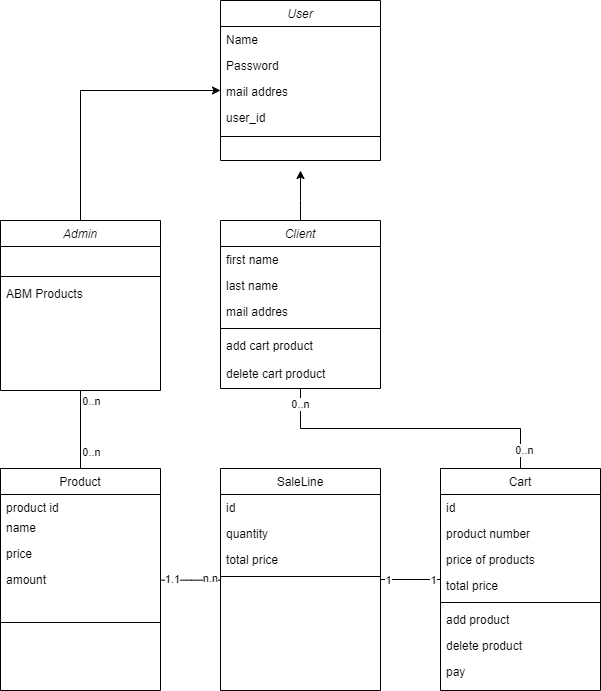

The diagram above was exported from draw.io. Its source (the exported page's mxGraphModel, read from the mxfile embedded in the PNG):
<mxGraphModel dx="1518" dy="624" grid="1" gridSize="10" guides="1" tooltips="1" connect="1" arrows="1" fold="1" page="1" pageScale="1" pageWidth="827" pageHeight="1169" math="0" shadow="0">
  <root>
    <mxCell id="WIyWlLk6GJQsqaUBKTNV-0" />
    <mxCell id="WIyWlLk6GJQsqaUBKTNV-1" parent="WIyWlLk6GJQsqaUBKTNV-0" />
    <mxCell id="OTHtu_8CNf2AAutKQPAP-2" style="edgeStyle=orthogonalEdgeStyle;rounded=0;orthogonalLoop=1;jettySize=auto;html=1;endArrow=none;endFill=0;entryX=0.5;entryY=0;entryDx=0;entryDy=0;exitX=0.5;exitY=1;exitDx=0;exitDy=0;" parent="WIyWlLk6GJQsqaUBKTNV-1" source="zkfFHV4jXpPFQw0GAbJ--0" target="zkfFHV4jXpPFQw0GAbJ--13" edge="1">
      <mxGeometry relative="1" as="geometry">
        <mxPoint x="150" y="400" as="sourcePoint" />
        <mxPoint x="89.97" y="406.84799999999996" as="targetPoint" />
        <Array as="points" />
      </mxGeometry>
    </mxCell>
    <mxCell id="OTHtu_8CNf2AAutKQPAP-7" value="0..n" style="edgeLabel;html=1;align=center;verticalAlign=middle;resizable=0;points=[];" parent="OTHtu_8CNf2AAutKQPAP-2" connectable="0" vertex="1">
      <mxGeometry x="-0.8193" relative="1" as="geometry">
        <mxPoint x="10" y="3" as="offset" />
      </mxGeometry>
    </mxCell>
    <mxCell id="OTHtu_8CNf2AAutKQPAP-9" value="0..n" style="edgeLabel;html=1;align=center;verticalAlign=middle;resizable=0;points=[];" parent="OTHtu_8CNf2AAutKQPAP-2" connectable="0" vertex="1">
      <mxGeometry x="0.6062" relative="1" as="geometry">
        <mxPoint x="10" y="-1" as="offset" />
      </mxGeometry>
    </mxCell>
    <mxCell id="zkfFHV4jXpPFQw0GAbJ--0" value="Admin" style="swimlane;fontStyle=2;align=center;verticalAlign=top;childLayout=stackLayout;horizontal=1;startSize=26;horizontalStack=0;resizeParent=1;resizeLast=0;collapsible=1;marginBottom=0;rounded=0;shadow=0;strokeWidth=1;" parent="WIyWlLk6GJQsqaUBKTNV-1" vertex="1">
      <mxGeometry x="100" y="220" width="160" height="170" as="geometry">
        <mxRectangle x="220" y="120" width="160" height="26" as="alternateBounds" />
      </mxGeometry>
    </mxCell>
    <mxCell id="zkfFHV4jXpPFQw0GAbJ--5" value="&#10;" style="text;align=left;verticalAlign=top;spacingLeft=4;spacingRight=4;overflow=hidden;rotatable=0;points=[[0,0.5],[1,0.5]];portConstraint=eastwest;" parent="zkfFHV4jXpPFQw0GAbJ--0" vertex="1">
      <mxGeometry y="26" width="160" height="26" as="geometry" />
    </mxCell>
    <mxCell id="zkfFHV4jXpPFQw0GAbJ--4" value="" style="line;html=1;strokeWidth=1;align=left;verticalAlign=middle;spacingTop=-1;spacingLeft=3;spacingRight=3;rotatable=0;labelPosition=right;points=[];portConstraint=eastwest;" parent="zkfFHV4jXpPFQw0GAbJ--0" vertex="1">
      <mxGeometry y="52" width="160" height="8" as="geometry" />
    </mxCell>
    <mxCell id="zkfFHV4jXpPFQw0GAbJ--3" value="ABM Products" style="text;align=left;verticalAlign=top;spacingLeft=4;spacingRight=4;overflow=hidden;rotatable=0;points=[[0,0.5],[1,0.5]];portConstraint=eastwest;rounded=0;shadow=0;html=0;" parent="zkfFHV4jXpPFQw0GAbJ--0" vertex="1">
      <mxGeometry y="60" width="160" height="28" as="geometry" />
    </mxCell>
    <mxCell id="zkfFHV4jXpPFQw0GAbJ--13" value="Product" style="swimlane;fontStyle=0;align=center;verticalAlign=top;childLayout=stackLayout;horizontal=1;startSize=26;horizontalStack=0;resizeParent=1;resizeLast=0;collapsible=1;marginBottom=0;rounded=0;shadow=0;strokeWidth=1;" parent="WIyWlLk6GJQsqaUBKTNV-1" vertex="1">
      <mxGeometry x="100" y="468" width="160" height="222" as="geometry">
        <mxRectangle x="340" y="380" width="170" height="26" as="alternateBounds" />
      </mxGeometry>
    </mxCell>
    <mxCell id="OTHtu_8CNf2AAutKQPAP-8" value="product id&#10;" style="text;align=left;verticalAlign=top;spacingLeft=4;spacingRight=4;overflow=hidden;rotatable=0;points=[[0,0.5],[1,0.5]];portConstraint=eastwest;" parent="zkfFHV4jXpPFQw0GAbJ--13" vertex="1">
      <mxGeometry y="26" width="160" height="20" as="geometry" />
    </mxCell>
    <mxCell id="RKQg3zPKIfYoZlQNKrvI-31" value="name" style="text;align=left;verticalAlign=top;spacingLeft=4;spacingRight=4;overflow=hidden;rotatable=0;points=[[0,0.5],[1,0.5]];portConstraint=eastwest;rounded=0;shadow=0;html=0;" parent="zkfFHV4jXpPFQw0GAbJ--13" vertex="1">
      <mxGeometry y="46" width="160" height="26" as="geometry" />
    </mxCell>
    <mxCell id="RKQg3zPKIfYoZlQNKrvI-32" value="price" style="text;align=left;verticalAlign=top;spacingLeft=4;spacingRight=4;overflow=hidden;rotatable=0;points=[[0,0.5],[1,0.5]];portConstraint=eastwest;rounded=0;shadow=0;html=0;" parent="zkfFHV4jXpPFQw0GAbJ--13" vertex="1">
      <mxGeometry y="72" width="160" height="26" as="geometry" />
    </mxCell>
    <mxCell id="RKQg3zPKIfYoZlQNKrvI-33" value="amount" style="text;align=left;verticalAlign=top;spacingLeft=4;spacingRight=4;overflow=hidden;rotatable=0;points=[[0,0.5],[1,0.5]];portConstraint=eastwest;rounded=0;shadow=0;html=0;" parent="zkfFHV4jXpPFQw0GAbJ--13" vertex="1">
      <mxGeometry y="98" width="160" height="26" as="geometry" />
    </mxCell>
    <mxCell id="zkfFHV4jXpPFQw0GAbJ--15" value="" style="line;html=1;strokeWidth=1;align=left;verticalAlign=middle;spacingTop=-1;spacingLeft=3;spacingRight=3;rotatable=0;labelPosition=right;points=[];portConstraint=eastwest;" parent="zkfFHV4jXpPFQw0GAbJ--13" vertex="1">
      <mxGeometry y="124" width="160" height="60" as="geometry" />
    </mxCell>
    <mxCell id="RKQg3zPKIfYoZlQNKrvI-47" style="edgeStyle=orthogonalEdgeStyle;rounded=0;orthogonalLoop=1;jettySize=auto;html=1;exitX=0.5;exitY=0;exitDx=0;exitDy=0;entryX=0.5;entryY=1;entryDx=0;entryDy=0;endArrow=none;endFill=0;" parent="WIyWlLk6GJQsqaUBKTNV-1" source="zkfFHV4jXpPFQw0GAbJ--17" target="RKQg3zPKIfYoZlQNKrvI-18" edge="1">
      <mxGeometry relative="1" as="geometry" />
    </mxCell>
    <mxCell id="RKQg3zPKIfYoZlQNKrvI-48" value="0..n" style="edgeLabel;html=1;align=center;verticalAlign=middle;resizable=0;points=[];" parent="RKQg3zPKIfYoZlQNKrvI-47" connectable="0" vertex="1">
      <mxGeometry x="0.8978" y="1" relative="1" as="geometry">
        <mxPoint as="offset" />
      </mxGeometry>
    </mxCell>
    <mxCell id="RKQg3zPKIfYoZlQNKrvI-49" value="0..n" style="edgeLabel;html=1;align=center;verticalAlign=middle;resizable=0;points=[];" parent="RKQg3zPKIfYoZlQNKrvI-47" connectable="0" vertex="1">
      <mxGeometry x="-0.8744" y="-3" relative="1" as="geometry">
        <mxPoint as="offset" />
      </mxGeometry>
    </mxCell>
    <mxCell id="zkfFHV4jXpPFQw0GAbJ--17" value="Cart" style="swimlane;fontStyle=0;align=center;verticalAlign=top;childLayout=stackLayout;horizontal=1;startSize=26;horizontalStack=0;resizeParent=1;resizeLast=0;collapsible=1;marginBottom=0;rounded=0;shadow=0;strokeWidth=1;" parent="WIyWlLk6GJQsqaUBKTNV-1" vertex="1">
      <mxGeometry x="540" y="468" width="160" height="222" as="geometry">
        <mxRectangle x="550" y="140" width="160" height="26" as="alternateBounds" />
      </mxGeometry>
    </mxCell>
    <mxCell id="zkfFHV4jXpPFQw0GAbJ--18" value="id" style="text;align=left;verticalAlign=top;spacingLeft=4;spacingRight=4;overflow=hidden;rotatable=0;points=[[0,0.5],[1,0.5]];portConstraint=eastwest;" parent="zkfFHV4jXpPFQw0GAbJ--17" vertex="1">
      <mxGeometry y="26" width="160" height="26" as="geometry" />
    </mxCell>
    <mxCell id="zkfFHV4jXpPFQw0GAbJ--19" value="product number" style="text;align=left;verticalAlign=top;spacingLeft=4;spacingRight=4;overflow=hidden;rotatable=0;points=[[0,0.5],[1,0.5]];portConstraint=eastwest;rounded=0;shadow=0;html=0;" parent="zkfFHV4jXpPFQw0GAbJ--17" vertex="1">
      <mxGeometry y="52" width="160" height="26" as="geometry" />
    </mxCell>
    <mxCell id="zkfFHV4jXpPFQw0GAbJ--20" value="price of products" style="text;align=left;verticalAlign=top;spacingLeft=4;spacingRight=4;overflow=hidden;rotatable=0;points=[[0,0.5],[1,0.5]];portConstraint=eastwest;rounded=0;shadow=0;html=0;" parent="zkfFHV4jXpPFQw0GAbJ--17" vertex="1">
      <mxGeometry y="78" width="160" height="26" as="geometry" />
    </mxCell>
    <mxCell id="zkfFHV4jXpPFQw0GAbJ--21" value="total price" style="text;align=left;verticalAlign=top;spacingLeft=4;spacingRight=4;overflow=hidden;rotatable=0;points=[[0,0.5],[1,0.5]];portConstraint=eastwest;rounded=0;shadow=0;html=0;" parent="zkfFHV4jXpPFQw0GAbJ--17" vertex="1">
      <mxGeometry y="104" width="160" height="26" as="geometry" />
    </mxCell>
    <mxCell id="zkfFHV4jXpPFQw0GAbJ--23" value="" style="line;html=1;strokeWidth=1;align=left;verticalAlign=middle;spacingTop=-1;spacingLeft=3;spacingRight=3;rotatable=0;labelPosition=right;points=[];portConstraint=eastwest;" parent="zkfFHV4jXpPFQw0GAbJ--17" vertex="1">
      <mxGeometry y="130" width="160" height="8" as="geometry" />
    </mxCell>
    <mxCell id="RKQg3zPKIfYoZlQNKrvI-29" value="add product" style="text;align=left;verticalAlign=top;spacingLeft=4;spacingRight=4;overflow=hidden;rotatable=0;points=[[0,0.5],[1,0.5]];portConstraint=eastwest;rounded=0;shadow=0;html=0;" parent="zkfFHV4jXpPFQw0GAbJ--17" vertex="1">
      <mxGeometry y="138" width="160" height="26" as="geometry" />
    </mxCell>
    <mxCell id="RKQg3zPKIfYoZlQNKrvI-30" value="delete product" style="text;align=left;verticalAlign=top;spacingLeft=4;spacingRight=4;overflow=hidden;rotatable=0;points=[[0,0.5],[1,0.5]];portConstraint=eastwest;rounded=0;shadow=0;html=0;" parent="zkfFHV4jXpPFQw0GAbJ--17" vertex="1">
      <mxGeometry y="164" width="160" height="26" as="geometry" />
    </mxCell>
    <mxCell id="RKQg3zPKIfYoZlQNKrvI-34" value="pay" style="text;align=left;verticalAlign=top;spacingLeft=4;spacingRight=4;overflow=hidden;rotatable=0;points=[[0,0.5],[1,0.5]];portConstraint=eastwest;rounded=0;shadow=0;html=0;" parent="zkfFHV4jXpPFQw0GAbJ--17" vertex="1">
      <mxGeometry y="190" width="160" height="26" as="geometry" />
    </mxCell>
    <mxCell id="RKQg3zPKIfYoZlQNKrvI-0" value="User" style="swimlane;fontStyle=2;align=center;verticalAlign=top;childLayout=stackLayout;horizontal=1;startSize=26;horizontalStack=0;resizeParent=1;resizeLast=0;collapsible=1;marginBottom=0;rounded=0;shadow=0;strokeWidth=1;" parent="WIyWlLk6GJQsqaUBKTNV-1" vertex="1">
      <mxGeometry x="320" width="160" height="160" as="geometry">
        <mxRectangle x="220" y="120" width="160" height="26" as="alternateBounds" />
      </mxGeometry>
    </mxCell>
    <mxCell id="RKQg3zPKIfYoZlQNKrvI-1" value="Name" style="text;align=left;verticalAlign=top;spacingLeft=4;spacingRight=4;overflow=hidden;rotatable=0;points=[[0,0.5],[1,0.5]];portConstraint=eastwest;" parent="RKQg3zPKIfYoZlQNKrvI-0" vertex="1">
      <mxGeometry y="26" width="160" height="26" as="geometry" />
    </mxCell>
    <mxCell id="RKQg3zPKIfYoZlQNKrvI-3" value="Password" style="text;align=left;verticalAlign=top;spacingLeft=4;spacingRight=4;overflow=hidden;rotatable=0;points=[[0,0.5],[1,0.5]];portConstraint=eastwest;" parent="RKQg3zPKIfYoZlQNKrvI-0" vertex="1">
      <mxGeometry y="52" width="160" height="26" as="geometry" />
    </mxCell>
    <mxCell id="RKQg3zPKIfYoZlQNKrvI-2" value="mail addres" style="text;align=left;verticalAlign=top;spacingLeft=4;spacingRight=4;overflow=hidden;rotatable=0;points=[[0,0.5],[1,0.5]];portConstraint=eastwest;rounded=0;shadow=0;html=0;" parent="RKQg3zPKIfYoZlQNKrvI-0" vertex="1">
      <mxGeometry y="78" width="160" height="26" as="geometry" />
    </mxCell>
    <mxCell id="RKQg3zPKIfYoZlQNKrvI-5" value="user_id" style="text;align=left;verticalAlign=top;spacingLeft=4;spacingRight=4;overflow=hidden;rotatable=0;points=[[0,0.5],[1,0.5]];portConstraint=eastwest;rounded=0;shadow=0;html=0;" parent="RKQg3zPKIfYoZlQNKrvI-0" vertex="1">
      <mxGeometry y="104" width="160" height="28" as="geometry" />
    </mxCell>
    <mxCell id="RKQg3zPKIfYoZlQNKrvI-4" value="" style="line;html=1;strokeWidth=1;align=left;verticalAlign=middle;spacingTop=-1;spacingLeft=3;spacingRight=3;rotatable=0;labelPosition=right;points=[];portConstraint=eastwest;" parent="RKQg3zPKIfYoZlQNKrvI-0" vertex="1">
      <mxGeometry y="132" width="160" height="8" as="geometry" />
    </mxCell>
    <mxCell id="RKQg3zPKIfYoZlQNKrvI-9" value="" style="edgeStyle=orthogonalEdgeStyle;rounded=0;orthogonalLoop=1;jettySize=auto;html=1;exitX=0.5;exitY=0;exitDx=0;exitDy=0;" parent="WIyWlLk6GJQsqaUBKTNV-1" source="zkfFHV4jXpPFQw0GAbJ--0" target="RKQg3zPKIfYoZlQNKrvI-0" edge="1">
      <mxGeometry relative="1" as="geometry">
        <mxPoint x="10" y="155" as="sourcePoint" />
        <mxPoint x="150" y="70" as="targetPoint" />
        <Array as="points">
          <mxPoint x="180" y="90" />
        </Array>
      </mxGeometry>
    </mxCell>
    <mxCell id="RKQg3zPKIfYoZlQNKrvI-26" value="" style="edgeStyle=orthogonalEdgeStyle;rounded=0;orthogonalLoop=1;jettySize=auto;html=1;" parent="WIyWlLk6GJQsqaUBKTNV-1" source="RKQg3zPKIfYoZlQNKrvI-18" edge="1">
      <mxGeometry relative="1" as="geometry">
        <mxPoint x="400" y="170" as="targetPoint" />
        <Array as="points">
          <mxPoint x="400" y="200" />
          <mxPoint x="400" y="200" />
        </Array>
      </mxGeometry>
    </mxCell>
    <mxCell id="RKQg3zPKIfYoZlQNKrvI-18" value="Client" style="swimlane;fontStyle=2;align=center;verticalAlign=top;childLayout=stackLayout;horizontal=1;startSize=26;horizontalStack=0;resizeParent=1;resizeLast=0;collapsible=1;marginBottom=0;rounded=0;shadow=0;strokeWidth=1;" parent="WIyWlLk6GJQsqaUBKTNV-1" vertex="1">
      <mxGeometry x="320" y="220" width="160" height="168" as="geometry">
        <mxRectangle x="220" y="120" width="160" height="26" as="alternateBounds" />
      </mxGeometry>
    </mxCell>
    <mxCell id="RKQg3zPKIfYoZlQNKrvI-19" value="first name &#10;" style="text;align=left;verticalAlign=top;spacingLeft=4;spacingRight=4;overflow=hidden;rotatable=0;points=[[0,0.5],[1,0.5]];portConstraint=eastwest;" parent="RKQg3zPKIfYoZlQNKrvI-18" vertex="1">
      <mxGeometry y="26" width="160" height="26" as="geometry" />
    </mxCell>
    <mxCell id="RKQg3zPKIfYoZlQNKrvI-23" value="last name &#10;" style="text;align=left;verticalAlign=top;spacingLeft=4;spacingRight=4;overflow=hidden;rotatable=0;points=[[0,0.5],[1,0.5]];portConstraint=eastwest;" parent="RKQg3zPKIfYoZlQNKrvI-18" vertex="1">
      <mxGeometry y="52" width="160" height="26" as="geometry" />
    </mxCell>
    <mxCell id="RKQg3zPKIfYoZlQNKrvI-24" value="mail addres" style="text;align=left;verticalAlign=top;spacingLeft=4;spacingRight=4;overflow=hidden;rotatable=0;points=[[0,0.5],[1,0.5]];portConstraint=eastwest;" parent="RKQg3zPKIfYoZlQNKrvI-18" vertex="1">
      <mxGeometry y="78" width="160" height="26" as="geometry" />
    </mxCell>
    <mxCell id="RKQg3zPKIfYoZlQNKrvI-20" value="" style="line;html=1;strokeWidth=1;align=left;verticalAlign=middle;spacingTop=-1;spacingLeft=3;spacingRight=3;rotatable=0;labelPosition=right;points=[];portConstraint=eastwest;" parent="RKQg3zPKIfYoZlQNKrvI-18" vertex="1">
      <mxGeometry y="104" width="160" height="8" as="geometry" />
    </mxCell>
    <mxCell id="RKQg3zPKIfYoZlQNKrvI-21" value="add cart product" style="text;align=left;verticalAlign=top;spacingLeft=4;spacingRight=4;overflow=hidden;rotatable=0;points=[[0,0.5],[1,0.5]];portConstraint=eastwest;rounded=0;shadow=0;html=0;" parent="RKQg3zPKIfYoZlQNKrvI-18" vertex="1">
      <mxGeometry y="112" width="160" height="28" as="geometry" />
    </mxCell>
    <mxCell id="RKQg3zPKIfYoZlQNKrvI-25" value="delete cart product" style="text;align=left;verticalAlign=top;spacingLeft=4;spacingRight=4;overflow=hidden;rotatable=0;points=[[0,0.5],[1,0.5]];portConstraint=eastwest;rounded=0;shadow=0;html=0;" parent="RKQg3zPKIfYoZlQNKrvI-18" vertex="1">
      <mxGeometry y="140" width="160" height="20" as="geometry" />
    </mxCell>
    <mxCell id="3IsLtAMZgCo_R4GJE2uy-0" value="SaleLine" style="swimlane;fontStyle=0;align=center;verticalAlign=top;childLayout=stackLayout;horizontal=1;startSize=26;horizontalStack=0;resizeParent=1;resizeLast=0;collapsible=1;marginBottom=0;rounded=0;shadow=0;strokeWidth=1;" parent="WIyWlLk6GJQsqaUBKTNV-1" vertex="1">
      <mxGeometry x="320" y="468" width="160" height="222" as="geometry">
        <mxRectangle x="550" y="140" width="160" height="26" as="alternateBounds" />
      </mxGeometry>
    </mxCell>
    <mxCell id="3IsLtAMZgCo_R4GJE2uy-1" value="id" style="text;align=left;verticalAlign=top;spacingLeft=4;spacingRight=4;overflow=hidden;rotatable=0;points=[[0,0.5],[1,0.5]];portConstraint=eastwest;" parent="3IsLtAMZgCo_R4GJE2uy-0" vertex="1">
      <mxGeometry y="26" width="160" height="26" as="geometry" />
    </mxCell>
    <mxCell id="3IsLtAMZgCo_R4GJE2uy-2" value="quantity" style="text;align=left;verticalAlign=top;spacingLeft=4;spacingRight=4;overflow=hidden;rotatable=0;points=[[0,0.5],[1,0.5]];portConstraint=eastwest;rounded=0;shadow=0;html=0;" parent="3IsLtAMZgCo_R4GJE2uy-0" vertex="1">
      <mxGeometry y="52" width="160" height="26" as="geometry" />
    </mxCell>
    <mxCell id="3IsLtAMZgCo_R4GJE2uy-3" value="total price" style="text;align=left;verticalAlign=top;spacingLeft=4;spacingRight=4;overflow=hidden;rotatable=0;points=[[0,0.5],[1,0.5]];portConstraint=eastwest;rounded=0;shadow=0;html=0;" parent="3IsLtAMZgCo_R4GJE2uy-0" vertex="1">
      <mxGeometry y="78" width="160" height="26" as="geometry" />
    </mxCell>
    <mxCell id="3IsLtAMZgCo_R4GJE2uy-5" value="" style="line;html=1;strokeWidth=1;align=left;verticalAlign=middle;spacingTop=-1;spacingLeft=3;spacingRight=3;rotatable=0;labelPosition=right;points=[];portConstraint=eastwest;" parent="3IsLtAMZgCo_R4GJE2uy-0" vertex="1">
      <mxGeometry y="104" width="160" height="8" as="geometry" />
    </mxCell>
    <mxCell id="3IsLtAMZgCo_R4GJE2uy-13" value="" style="edgeStyle=orthogonalEdgeStyle;rounded=0;orthogonalLoop=1;jettySize=auto;html=1;endArrow=none;endFill=0;" parent="WIyWlLk6GJQsqaUBKTNV-1" source="3IsLtAMZgCo_R4GJE2uy-0" target="zkfFHV4jXpPFQw0GAbJ--17" edge="1">
      <mxGeometry relative="1" as="geometry">
        <mxPoint x="470" y="579" as="sourcePoint" />
        <mxPoint x="510" y="540" as="targetPoint" />
        <Array as="points" />
      </mxGeometry>
    </mxCell>
    <mxCell id="3IsLtAMZgCo_R4GJE2uy-14" value="1" style="edgeLabel;html=1;align=center;verticalAlign=middle;resizable=0;points=[];" parent="3IsLtAMZgCo_R4GJE2uy-13" connectable="0" vertex="1">
      <mxGeometry x="-0.7837" relative="1" as="geometry">
        <mxPoint as="offset" />
      </mxGeometry>
    </mxCell>
    <mxCell id="3IsLtAMZgCo_R4GJE2uy-15" value="1" style="edgeLabel;html=1;align=center;verticalAlign=middle;resizable=0;points=[];" parent="3IsLtAMZgCo_R4GJE2uy-13" connectable="0" vertex="1">
      <mxGeometry x="0.4245" relative="1" as="geometry">
        <mxPoint x="10" as="offset" />
      </mxGeometry>
    </mxCell>
    <mxCell id="3IsLtAMZgCo_R4GJE2uy-22" style="edgeStyle=orthogonalEdgeStyle;rounded=0;orthogonalLoop=1;jettySize=auto;html=1;entryX=-0.003;entryY=0.297;entryDx=0;entryDy=0;entryPerimeter=0;endArrow=none;endFill=0;" parent="WIyWlLk6GJQsqaUBKTNV-1" edge="1">
      <mxGeometry relative="1" as="geometry">
        <mxPoint x="261" y="579.6857142857143" as="sourcePoint" />
        <mxPoint x="320.5200000000001" y="579.722" as="targetPoint" />
        <Array as="points">
          <mxPoint x="291" y="579" />
        </Array>
      </mxGeometry>
    </mxCell>
    <mxCell id="3IsLtAMZgCo_R4GJE2uy-23" value="1.1" style="edgeLabel;html=1;align=center;verticalAlign=middle;resizable=0;points=[];" parent="3IsLtAMZgCo_R4GJE2uy-22" connectable="0" vertex="1">
      <mxGeometry x="-0.6448" y="1" relative="1" as="geometry">
        <mxPoint as="offset" />
      </mxGeometry>
    </mxCell>
    <mxCell id="3IsLtAMZgCo_R4GJE2uy-25" value="n.n" style="edgeLabel;html=1;align=center;verticalAlign=middle;resizable=0;points=[];" parent="3IsLtAMZgCo_R4GJE2uy-22" connectable="0" vertex="1">
      <mxGeometry x="0.6032" y="2" relative="1" as="geometry">
        <mxPoint as="offset" />
      </mxGeometry>
    </mxCell>
  </root>
</mxGraphModel>